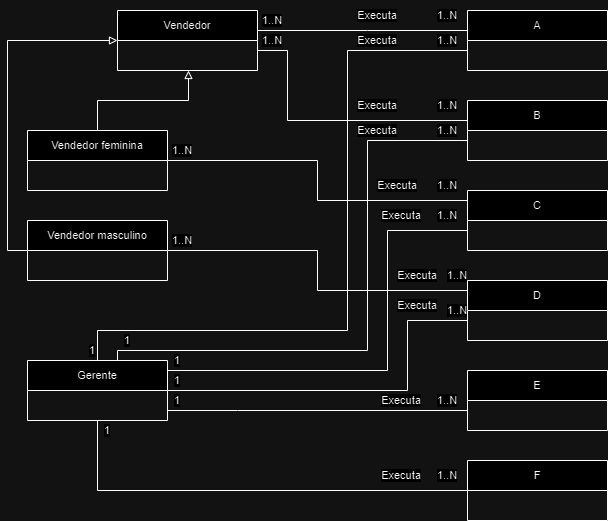

The diagram above was exported from draw.io. Its source (the exported page's mxGraphModel, read from the mxfile embedded in the PNG):
<mxGraphModel dx="1009" dy="539" grid="1" gridSize="10" guides="1" tooltips="1" connect="1" arrows="1" fold="1" page="1" pageScale="1" pageWidth="827" pageHeight="1169" math="0" shadow="0">
  <root>
    <mxCell id="0" />
    <mxCell id="1" parent="0" />
    <mxCell id="bsDbmYiIRVV3-7v4_wGg-15" style="edgeStyle=orthogonalEdgeStyle;shape=connector;rounded=0;orthogonalLoop=1;jettySize=auto;html=1;strokeColor=default;align=center;verticalAlign=middle;fontFamily=Helvetica;fontSize=11;fontColor=default;labelBackgroundColor=default;endArrow=none;endFill=0;" parent="1" source="bsDbmYiIRVV3-7v4_wGg-1" target="bsDbmYiIRVV3-7v4_wGg-7" edge="1">
      <mxGeometry relative="1" as="geometry">
        <Array as="points">
          <mxPoint x="380" y="60" />
          <mxPoint x="380" y="60" />
        </Array>
      </mxGeometry>
    </mxCell>
    <mxCell id="bsDbmYiIRVV3-7v4_wGg-16" style="edgeStyle=orthogonalEdgeStyle;shape=connector;rounded=0;orthogonalLoop=1;jettySize=auto;html=1;strokeColor=default;align=center;verticalAlign=middle;fontFamily=Helvetica;fontSize=11;fontColor=default;labelBackgroundColor=default;endArrow=none;endFill=0;" parent="1" source="bsDbmYiIRVV3-7v4_wGg-1" target="bsDbmYiIRVV3-7v4_wGg-8" edge="1">
      <mxGeometry relative="1" as="geometry">
        <mxPoint x="510" y="170" as="targetPoint" />
        <Array as="points">
          <mxPoint x="300" y="80" />
          <mxPoint x="300" y="150" />
        </Array>
      </mxGeometry>
    </mxCell>
    <mxCell id="bsDbmYiIRVV3-7v4_wGg-1" value="Vendedor" style="swimlane;fontStyle=0;childLayout=stackLayout;horizontal=1;startSize=30;horizontalStack=0;resizeParent=1;resizeParentMax=0;resizeLast=0;collapsible=1;marginBottom=0;whiteSpace=wrap;html=1;fontFamily=Helvetica;fontSize=11;fontColor=default;labelBackgroundColor=default;" parent="1" vertex="1">
      <mxGeometry x="130" y="40" width="140" height="60" as="geometry" />
    </mxCell>
    <mxCell id="bsDbmYiIRVV3-7v4_wGg-17" style="edgeStyle=orthogonalEdgeStyle;shape=connector;rounded=0;orthogonalLoop=1;jettySize=auto;html=1;strokeColor=default;align=center;verticalAlign=middle;fontFamily=Helvetica;fontSize=11;fontColor=default;labelBackgroundColor=default;endArrow=block;endFill=0;" parent="1" source="bsDbmYiIRVV3-7v4_wGg-5" target="bsDbmYiIRVV3-7v4_wGg-1" edge="1">
      <mxGeometry relative="1" as="geometry">
        <mxPoint x="200" y="90" as="targetPoint" />
        <Array as="points">
          <mxPoint x="110" y="130" />
          <mxPoint x="201" y="130" />
        </Array>
      </mxGeometry>
    </mxCell>
    <mxCell id="bsDbmYiIRVV3-7v4_wGg-19" style="edgeStyle=orthogonalEdgeStyle;shape=connector;rounded=0;orthogonalLoop=1;jettySize=auto;html=1;strokeColor=default;align=center;verticalAlign=middle;fontFamily=Helvetica;fontSize=11;fontColor=default;labelBackgroundColor=default;endArrow=none;endFill=0;" parent="1" source="bsDbmYiIRVV3-7v4_wGg-5" target="bsDbmYiIRVV3-7v4_wGg-9" edge="1">
      <mxGeometry relative="1" as="geometry">
        <Array as="points">
          <mxPoint x="330" y="190" />
          <mxPoint x="330" y="230" />
        </Array>
      </mxGeometry>
    </mxCell>
    <mxCell id="bsDbmYiIRVV3-7v4_wGg-5" value="Vendedor feminina" style="swimlane;fontStyle=0;childLayout=stackLayout;horizontal=1;startSize=30;horizontalStack=0;resizeParent=1;resizeParentMax=0;resizeLast=0;collapsible=1;marginBottom=0;whiteSpace=wrap;html=1;fontFamily=Helvetica;fontSize=11;fontColor=default;labelBackgroundColor=default;" parent="1" vertex="1">
      <mxGeometry x="40" y="160" width="140" height="60" as="geometry" />
    </mxCell>
    <mxCell id="bsDbmYiIRVV3-7v4_wGg-14" style="edgeStyle=orthogonalEdgeStyle;shape=connector;rounded=0;orthogonalLoop=1;jettySize=auto;html=1;strokeColor=default;align=center;verticalAlign=middle;fontFamily=Helvetica;fontSize=11;fontColor=default;labelBackgroundColor=default;endArrow=block;endFill=0;" parent="1" source="bsDbmYiIRVV3-7v4_wGg-6" target="bsDbmYiIRVV3-7v4_wGg-1" edge="1">
      <mxGeometry relative="1" as="geometry">
        <Array as="points">
          <mxPoint x="20" y="280" />
          <mxPoint x="20" y="70" />
        </Array>
      </mxGeometry>
    </mxCell>
    <mxCell id="bsDbmYiIRVV3-7v4_wGg-20" style="edgeStyle=orthogonalEdgeStyle;shape=connector;rounded=0;orthogonalLoop=1;jettySize=auto;html=1;strokeColor=default;align=center;verticalAlign=middle;fontFamily=Helvetica;fontSize=11;fontColor=default;labelBackgroundColor=default;endArrow=none;endFill=0;" parent="1" source="bsDbmYiIRVV3-7v4_wGg-6" target="bsDbmYiIRVV3-7v4_wGg-10" edge="1">
      <mxGeometry relative="1" as="geometry">
        <Array as="points">
          <mxPoint x="330" y="280" />
          <mxPoint x="330" y="320" />
        </Array>
      </mxGeometry>
    </mxCell>
    <mxCell id="bsDbmYiIRVV3-7v4_wGg-6" value="Vendedor masculino" style="swimlane;fontStyle=0;childLayout=stackLayout;horizontal=1;startSize=30;horizontalStack=0;resizeParent=1;resizeParentMax=0;resizeLast=0;collapsible=1;marginBottom=0;whiteSpace=wrap;html=1;fontFamily=Helvetica;fontSize=11;fontColor=default;labelBackgroundColor=default;" parent="1" vertex="1">
      <mxGeometry x="40" y="250" width="140" height="60" as="geometry" />
    </mxCell>
    <mxCell id="bsDbmYiIRVV3-7v4_wGg-7" value="A" style="swimlane;fontStyle=0;childLayout=stackLayout;horizontal=1;startSize=30;horizontalStack=0;resizeParent=1;resizeParentMax=0;resizeLast=0;collapsible=1;marginBottom=0;whiteSpace=wrap;html=1;fontFamily=Helvetica;fontSize=11;fontColor=default;labelBackgroundColor=default;" parent="1" vertex="1">
      <mxGeometry x="480" y="40" width="140" height="60" as="geometry" />
    </mxCell>
    <mxCell id="bsDbmYiIRVV3-7v4_wGg-8" value="B" style="swimlane;fontStyle=0;childLayout=stackLayout;horizontal=1;startSize=30;horizontalStack=0;resizeParent=1;resizeParentMax=0;resizeLast=0;collapsible=1;marginBottom=0;whiteSpace=wrap;html=1;fontFamily=Helvetica;fontSize=11;fontColor=default;labelBackgroundColor=default;" parent="1" vertex="1">
      <mxGeometry x="480" y="130" width="140" height="60" as="geometry" />
    </mxCell>
    <mxCell id="bsDbmYiIRVV3-7v4_wGg-9" value="C" style="swimlane;fontStyle=0;childLayout=stackLayout;horizontal=1;startSize=30;horizontalStack=0;resizeParent=1;resizeParentMax=0;resizeLast=0;collapsible=1;marginBottom=0;whiteSpace=wrap;html=1;fontFamily=Helvetica;fontSize=11;fontColor=default;labelBackgroundColor=default;" parent="1" vertex="1">
      <mxGeometry x="480" y="220" width="140" height="60" as="geometry" />
    </mxCell>
    <mxCell id="bsDbmYiIRVV3-7v4_wGg-10" value="D" style="swimlane;fontStyle=0;childLayout=stackLayout;horizontal=1;startSize=30;horizontalStack=0;resizeParent=1;resizeParentMax=0;resizeLast=0;collapsible=1;marginBottom=0;whiteSpace=wrap;html=1;fontFamily=Helvetica;fontSize=11;fontColor=default;labelBackgroundColor=default;" parent="1" vertex="1">
      <mxGeometry x="480" y="310" width="140" height="60" as="geometry" />
    </mxCell>
    <mxCell id="bsDbmYiIRVV3-7v4_wGg-11" value="E" style="swimlane;fontStyle=0;childLayout=stackLayout;horizontal=1;startSize=30;horizontalStack=0;resizeParent=1;resizeParentMax=0;resizeLast=0;collapsible=1;marginBottom=0;whiteSpace=wrap;html=1;fontFamily=Helvetica;fontSize=11;fontColor=default;labelBackgroundColor=default;" parent="1" vertex="1">
      <mxGeometry x="480" y="400" width="140" height="60" as="geometry" />
    </mxCell>
    <mxCell id="bsDbmYiIRVV3-7v4_wGg-12" value="F" style="swimlane;fontStyle=0;childLayout=stackLayout;horizontal=1;startSize=30;horizontalStack=0;resizeParent=1;resizeParentMax=0;resizeLast=0;collapsible=1;marginBottom=0;whiteSpace=wrap;html=1;fontFamily=Helvetica;fontSize=11;fontColor=default;labelBackgroundColor=default;" parent="1" vertex="1">
      <mxGeometry x="480" y="490" width="140" height="60" as="geometry" />
    </mxCell>
    <mxCell id="bsDbmYiIRVV3-7v4_wGg-21" style="edgeStyle=orthogonalEdgeStyle;shape=connector;rounded=0;orthogonalLoop=1;jettySize=auto;html=1;entryX=0;entryY=0.5;entryDx=0;entryDy=0;strokeColor=default;align=center;verticalAlign=middle;fontFamily=Helvetica;fontSize=11;fontColor=default;labelBackgroundColor=default;endArrow=none;endFill=0;" parent="1" source="bsDbmYiIRVV3-7v4_wGg-18" target="bsDbmYiIRVV3-7v4_wGg-12" edge="1">
      <mxGeometry relative="1" as="geometry">
        <Array as="points">
          <mxPoint x="110" y="520" />
        </Array>
      </mxGeometry>
    </mxCell>
    <mxCell id="bsDbmYiIRVV3-7v4_wGg-22" style="edgeStyle=orthogonalEdgeStyle;shape=connector;rounded=0;orthogonalLoop=1;jettySize=auto;html=1;strokeColor=default;align=center;verticalAlign=middle;fontFamily=Helvetica;fontSize=11;fontColor=default;labelBackgroundColor=default;endArrow=none;endFill=0;" parent="1" source="bsDbmYiIRVV3-7v4_wGg-18" target="bsDbmYiIRVV3-7v4_wGg-11" edge="1">
      <mxGeometry relative="1" as="geometry">
        <Array as="points">
          <mxPoint x="250" y="440" />
          <mxPoint x="250" y="440" />
        </Array>
      </mxGeometry>
    </mxCell>
    <mxCell id="bsDbmYiIRVV3-7v4_wGg-23" style="edgeStyle=orthogonalEdgeStyle;shape=connector;rounded=0;orthogonalLoop=1;jettySize=auto;html=1;strokeColor=default;align=center;verticalAlign=middle;fontFamily=Helvetica;fontSize=11;fontColor=default;labelBackgroundColor=default;endArrow=none;endFill=0;" parent="1" source="bsDbmYiIRVV3-7v4_wGg-18" target="bsDbmYiIRVV3-7v4_wGg-10" edge="1">
      <mxGeometry relative="1" as="geometry">
        <Array as="points">
          <mxPoint x="420" y="420" />
          <mxPoint x="420" y="350" />
        </Array>
      </mxGeometry>
    </mxCell>
    <mxCell id="bsDbmYiIRVV3-7v4_wGg-24" style="edgeStyle=orthogonalEdgeStyle;shape=connector;rounded=0;orthogonalLoop=1;jettySize=auto;html=1;strokeColor=default;align=center;verticalAlign=middle;fontFamily=Helvetica;fontSize=11;fontColor=default;labelBackgroundColor=default;endArrow=none;endFill=0;" parent="1" source="bsDbmYiIRVV3-7v4_wGg-18" target="bsDbmYiIRVV3-7v4_wGg-9" edge="1">
      <mxGeometry relative="1" as="geometry">
        <Array as="points">
          <mxPoint x="400" y="400" />
          <mxPoint x="400" y="260" />
        </Array>
      </mxGeometry>
    </mxCell>
    <mxCell id="bsDbmYiIRVV3-7v4_wGg-25" style="edgeStyle=orthogonalEdgeStyle;shape=connector;rounded=0;orthogonalLoop=1;jettySize=auto;html=1;strokeColor=default;align=center;verticalAlign=middle;fontFamily=Helvetica;fontSize=11;fontColor=default;labelBackgroundColor=default;endArrow=none;endFill=0;" parent="1" source="bsDbmYiIRVV3-7v4_wGg-18" target="bsDbmYiIRVV3-7v4_wGg-8" edge="1">
      <mxGeometry relative="1" as="geometry">
        <Array as="points">
          <mxPoint x="130" y="380" />
          <mxPoint x="380" y="380" />
          <mxPoint x="380" y="170" />
        </Array>
      </mxGeometry>
    </mxCell>
    <mxCell id="bsDbmYiIRVV3-7v4_wGg-26" style="edgeStyle=orthogonalEdgeStyle;shape=connector;rounded=0;orthogonalLoop=1;jettySize=auto;html=1;strokeColor=default;align=center;verticalAlign=middle;fontFamily=Helvetica;fontSize=11;fontColor=default;labelBackgroundColor=default;endArrow=none;endFill=0;" parent="1" source="bsDbmYiIRVV3-7v4_wGg-18" target="bsDbmYiIRVV3-7v4_wGg-7" edge="1">
      <mxGeometry relative="1" as="geometry">
        <Array as="points">
          <mxPoint x="110" y="360" />
          <mxPoint x="360" y="360" />
          <mxPoint x="360" y="80" />
        </Array>
      </mxGeometry>
    </mxCell>
    <mxCell id="bsDbmYiIRVV3-7v4_wGg-18" value="Gerente" style="swimlane;fontStyle=0;childLayout=stackLayout;horizontal=1;startSize=30;horizontalStack=0;resizeParent=1;resizeParentMax=0;resizeLast=0;collapsible=1;marginBottom=0;whiteSpace=wrap;html=1;fontFamily=Helvetica;fontSize=11;fontColor=default;labelBackgroundColor=default;" parent="1" vertex="1">
      <mxGeometry x="40" y="390" width="140" height="60" as="geometry" />
    </mxCell>
    <mxCell id="bsDbmYiIRVV3-7v4_wGg-27" value="Executa" style="text;html=1;align=center;verticalAlign=middle;whiteSpace=wrap;rounded=0;fontFamily=Helvetica;fontSize=11;fontColor=default;labelBackgroundColor=default;" parent="1" vertex="1">
      <mxGeometry x="360" y="30" width="60" height="30" as="geometry" />
    </mxCell>
    <mxCell id="bsDbmYiIRVV3-7v4_wGg-28" value="Executa" style="text;html=1;align=center;verticalAlign=middle;whiteSpace=wrap;rounded=0;fontFamily=Helvetica;fontSize=11;fontColor=default;labelBackgroundColor=default;" parent="1" vertex="1">
      <mxGeometry x="360" y="55" width="60" height="30" as="geometry" />
    </mxCell>
    <mxCell id="bsDbmYiIRVV3-7v4_wGg-29" value="Executa" style="text;html=1;align=center;verticalAlign=middle;whiteSpace=wrap;rounded=0;fontFamily=Helvetica;fontSize=11;fontColor=default;labelBackgroundColor=default;" parent="1" vertex="1">
      <mxGeometry x="360" y="120" width="60" height="30" as="geometry" />
    </mxCell>
    <mxCell id="bsDbmYiIRVV3-7v4_wGg-30" value="Executa" style="text;html=1;align=center;verticalAlign=middle;whiteSpace=wrap;rounded=0;fontFamily=Helvetica;fontSize=11;fontColor=default;labelBackgroundColor=default;" parent="1" vertex="1">
      <mxGeometry x="360" y="145" width="60" height="30" as="geometry" />
    </mxCell>
    <mxCell id="bsDbmYiIRVV3-7v4_wGg-31" value="Executa" style="text;html=1;align=center;verticalAlign=middle;whiteSpace=wrap;rounded=0;fontFamily=Helvetica;fontSize=11;fontColor=default;labelBackgroundColor=default;" parent="1" vertex="1">
      <mxGeometry x="380" y="200" width="60" height="30" as="geometry" />
    </mxCell>
    <mxCell id="bsDbmYiIRVV3-7v4_wGg-32" value="Executa" style="text;html=1;align=center;verticalAlign=middle;whiteSpace=wrap;rounded=0;fontFamily=Helvetica;fontSize=11;fontColor=default;labelBackgroundColor=default;" parent="1" vertex="1">
      <mxGeometry x="384" y="230" width="60" height="30" as="geometry" />
    </mxCell>
    <mxCell id="bsDbmYiIRVV3-7v4_wGg-33" value="Executa" style="text;html=1;align=center;verticalAlign=middle;whiteSpace=wrap;rounded=0;fontFamily=Helvetica;fontSize=11;fontColor=default;labelBackgroundColor=default;" parent="1" vertex="1">
      <mxGeometry x="400" y="290" width="60" height="30" as="geometry" />
    </mxCell>
    <mxCell id="bsDbmYiIRVV3-7v4_wGg-34" value="Executa" style="text;html=1;align=center;verticalAlign=middle;whiteSpace=wrap;rounded=0;fontFamily=Helvetica;fontSize=11;fontColor=default;labelBackgroundColor=default;" parent="1" vertex="1">
      <mxGeometry x="400" y="320" width="60" height="30" as="geometry" />
    </mxCell>
    <mxCell id="bsDbmYiIRVV3-7v4_wGg-35" value="Executa" style="text;html=1;align=center;verticalAlign=middle;whiteSpace=wrap;rounded=0;fontFamily=Helvetica;fontSize=11;fontColor=default;labelBackgroundColor=default;" parent="1" vertex="1">
      <mxGeometry x="384" y="415" width="60" height="30" as="geometry" />
    </mxCell>
    <mxCell id="bsDbmYiIRVV3-7v4_wGg-36" value="Executa" style="text;html=1;align=center;verticalAlign=middle;whiteSpace=wrap;rounded=0;fontFamily=Helvetica;fontSize=11;fontColor=default;labelBackgroundColor=default;" parent="1" vertex="1">
      <mxGeometry x="384" y="490" width="60" height="30" as="geometry" />
    </mxCell>
    <mxCell id="bsDbmYiIRVV3-7v4_wGg-37" value="1..N" style="text;html=1;align=center;verticalAlign=middle;whiteSpace=wrap;rounded=0;fontFamily=Helvetica;fontSize=11;fontColor=default;labelBackgroundColor=default;" parent="1" vertex="1">
      <mxGeometry x="430" y="230" width="60" height="30" as="geometry" />
    </mxCell>
    <mxCell id="bsDbmYiIRVV3-7v4_wGg-38" value="1..N" style="text;html=1;align=center;verticalAlign=middle;whiteSpace=wrap;rounded=0;fontFamily=Helvetica;fontSize=11;fontColor=default;labelBackgroundColor=default;" parent="1" vertex="1">
      <mxGeometry x="440" y="290" width="60" height="30" as="geometry" />
    </mxCell>
    <mxCell id="bsDbmYiIRVV3-7v4_wGg-39" value="1..N" style="text;html=1;align=center;verticalAlign=middle;whiteSpace=wrap;rounded=0;fontFamily=Helvetica;fontSize=11;fontColor=default;labelBackgroundColor=default;" parent="1" vertex="1">
      <mxGeometry x="430" y="200" width="60" height="30" as="geometry" />
    </mxCell>
    <mxCell id="bsDbmYiIRVV3-7v4_wGg-40" value="1..N" style="text;html=1;align=center;verticalAlign=middle;whiteSpace=wrap;rounded=0;fontFamily=Helvetica;fontSize=11;fontColor=default;labelBackgroundColor=default;" parent="1" vertex="1">
      <mxGeometry x="430" y="145" width="60" height="30" as="geometry" />
    </mxCell>
    <mxCell id="bsDbmYiIRVV3-7v4_wGg-42" value="1..N" style="text;html=1;align=center;verticalAlign=middle;whiteSpace=wrap;rounded=0;fontFamily=Helvetica;fontSize=11;fontColor=default;labelBackgroundColor=default;" parent="1" vertex="1">
      <mxGeometry x="430" y="120" width="60" height="30" as="geometry" />
    </mxCell>
    <mxCell id="bsDbmYiIRVV3-7v4_wGg-43" value="1..N" style="text;html=1;align=center;verticalAlign=middle;whiteSpace=wrap;rounded=0;fontFamily=Helvetica;fontSize=11;fontColor=default;labelBackgroundColor=default;" parent="1" vertex="1">
      <mxGeometry x="430" y="55" width="60" height="30" as="geometry" />
    </mxCell>
    <mxCell id="bsDbmYiIRVV3-7v4_wGg-44" value="1..N" style="text;html=1;align=center;verticalAlign=middle;whiteSpace=wrap;rounded=0;fontFamily=Helvetica;fontSize=11;fontColor=default;labelBackgroundColor=default;" parent="1" vertex="1">
      <mxGeometry x="430" y="30" width="60" height="30" as="geometry" />
    </mxCell>
    <mxCell id="bsDbmYiIRVV3-7v4_wGg-45" value="1..N" style="text;html=1;align=center;verticalAlign=middle;whiteSpace=wrap;rounded=0;fontFamily=Helvetica;fontSize=11;fontColor=default;labelBackgroundColor=default;" parent="1" vertex="1">
      <mxGeometry x="440" y="325" width="60" height="30" as="geometry" />
    </mxCell>
    <mxCell id="bsDbmYiIRVV3-7v4_wGg-46" value="1..N" style="text;html=1;align=center;verticalAlign=middle;whiteSpace=wrap;rounded=0;fontFamily=Helvetica;fontSize=11;fontColor=default;labelBackgroundColor=default;" parent="1" vertex="1">
      <mxGeometry x="430" y="415" width="60" height="30" as="geometry" />
    </mxCell>
    <mxCell id="bsDbmYiIRVV3-7v4_wGg-47" value="1..N" style="text;html=1;align=center;verticalAlign=middle;whiteSpace=wrap;rounded=0;fontFamily=Helvetica;fontSize=11;fontColor=default;labelBackgroundColor=default;" parent="1" vertex="1">
      <mxGeometry x="430" y="490" width="60" height="30" as="geometry" />
    </mxCell>
    <mxCell id="bsDbmYiIRVV3-7v4_wGg-48" value="1" style="text;html=1;align=center;verticalAlign=middle;whiteSpace=wrap;rounded=0;fontFamily=Helvetica;fontSize=11;fontColor=default;labelBackgroundColor=default;" parent="1" vertex="1">
      <mxGeometry x="90" y="445" width="60" height="30" as="geometry" />
    </mxCell>
    <mxCell id="bsDbmYiIRVV3-7v4_wGg-49" value="1" style="text;html=1;align=center;verticalAlign=middle;whiteSpace=wrap;rounded=0;fontFamily=Helvetica;fontSize=11;fontColor=default;labelBackgroundColor=default;" parent="1" vertex="1">
      <mxGeometry x="160" y="415" width="60" height="30" as="geometry" />
    </mxCell>
    <mxCell id="bsDbmYiIRVV3-7v4_wGg-50" value="1" style="text;html=1;align=center;verticalAlign=middle;whiteSpace=wrap;rounded=0;fontFamily=Helvetica;fontSize=11;fontColor=default;labelBackgroundColor=default;" parent="1" vertex="1">
      <mxGeometry x="165" y="400" width="50" height="20" as="geometry" />
    </mxCell>
    <mxCell id="bsDbmYiIRVV3-7v4_wGg-51" value="1" style="text;html=1;align=center;verticalAlign=middle;whiteSpace=wrap;rounded=0;fontFamily=Helvetica;fontSize=11;fontColor=default;labelBackgroundColor=default;" parent="1" vertex="1">
      <mxGeometry x="165" y="380" width="50" height="20" as="geometry" />
    </mxCell>
    <mxCell id="bsDbmYiIRVV3-7v4_wGg-52" value="1" style="text;html=1;align=center;verticalAlign=middle;whiteSpace=wrap;rounded=0;fontFamily=Helvetica;fontSize=11;fontColor=default;labelBackgroundColor=default;" parent="1" vertex="1">
      <mxGeometry x="115" y="360" width="50" height="20" as="geometry" />
    </mxCell>
    <mxCell id="bsDbmYiIRVV3-7v4_wGg-53" value="1" style="text;html=1;align=center;verticalAlign=middle;whiteSpace=wrap;rounded=0;fontFamily=Helvetica;fontSize=11;fontColor=default;labelBackgroundColor=default;" parent="1" vertex="1">
      <mxGeometry x="80" y="370" width="50" height="20" as="geometry" />
    </mxCell>
    <mxCell id="bsDbmYiIRVV3-7v4_wGg-54" value="1..N&lt;span style=&quot;color: rgba(0, 0, 0, 0); font-family: monospace; font-size: 0px; text-align: start; text-wrap: nowrap; background-color: rgb(251, 251, 251);&quot;&gt;%3CmxGraphModel%3E%3Croot%3E%3CmxCell%20id%3D%220%22%2F%3E%3CmxCell%20id%3D%221%22%20parent%3D%220%22%2F%3E%3CmxCell%20id%3D%222%22%20value%3D%221%22%20style%3D%22text%3Bhtml%3D1%3Balign%3Dcenter%3BverticalAlign%3Dmiddle%3BwhiteSpace%3Dwrap%3Brounded%3D0%3BfontFamily%3DHelvetica%3BfontSize%3D11%3BfontColor%3Ddefault%3BlabelBackgroundColor%3Ddefault%3B%22%20vertex%3D%221%22%20parent%3D%221%22%3E%3CmxGeometry%20x%3D%2280%22%20y%3D%22370%22%20width%3D%2250%22%20height%3D%2220%22%20as%3D%22geometry%22%2F%3E%3C%2FmxCell%3E%3C%2Froot%3E%3C%2FmxGraphModel%3E&lt;/span&gt;" style="text;html=1;align=center;verticalAlign=middle;whiteSpace=wrap;rounded=0;fontFamily=Helvetica;fontSize=11;fontColor=default;labelBackgroundColor=default;" parent="1" vertex="1">
      <mxGeometry x="170" y="260" width="50" height="20" as="geometry" />
    </mxCell>
    <mxCell id="bsDbmYiIRVV3-7v4_wGg-55" value="1..N&lt;span style=&quot;color: rgba(0, 0, 0, 0); font-family: monospace; font-size: 0px; text-align: start; text-wrap: nowrap; background-color: rgb(251, 251, 251);&quot;&gt;%3CmxGraphModel%3E%3Croot%3E%3CmxCell%20id%3D%220%22%2F%3E%3CmxCell%20id%3D%221%22%20parent%3D%220%22%2F%3E%3CmxCell%20id%3D%222%22%20value%3D%221%22%20style%3D%22text%3Bhtml%3D1%3Balign%3Dcenter%3BverticalAlign%3Dmiddle%3BwhiteSpace%3Dwrap%3Brounded%3D0%3BfontFamily%3DHelvetica%3BfontSize%3D11%3BfontColor%3Ddefault%3BlabelBackgroundColor%3Ddefault%3B%22%20vertex%3D%221%22%20parent%3D%221%22%3E%3CmxGeometry%20x%3D%2280%22%20y%3D%22370%22%20width%3D%2250%22%20height%3D%2220%22%20as%3D%22geometry%22%2F%3E%3C%2FmxCell%3E%3C%2Froot%3E%3C%2FmxGraphModel%3E&lt;/span&gt;" style="text;html=1;align=center;verticalAlign=middle;whiteSpace=wrap;rounded=0;fontFamily=Helvetica;fontSize=11;fontColor=default;labelBackgroundColor=default;" parent="1" vertex="1">
      <mxGeometry x="170" y="170" width="50" height="20" as="geometry" />
    </mxCell>
    <mxCell id="bsDbmYiIRVV3-7v4_wGg-56" value="1..N&lt;span style=&quot;color: rgba(0, 0, 0, 0); font-family: monospace; font-size: 0px; text-align: start; text-wrap: nowrap; background-color: rgb(251, 251, 251);&quot;&gt;%3CmxGraphModel%3E%3Croot%3E%3CmxCell%20id%3D%220%22%2F%3E%3CmxCell%20id%3D%221%22%20parent%3D%220%22%2F%3E%3CmxCell%20id%3D%222%22%20value%3D%221%22%20style%3D%22text%3Bhtml%3D1%3Balign%3Dcenter%3BverticalAlign%3Dmiddle%3BwhiteSpace%3Dwrap%3Brounded%3D0%3BfontFamily%3DHelvetica%3BfontSize%3D11%3BfontColor%3Ddefault%3BlabelBackgroundColor%3Ddefault%3B%22%20vertex%3D%221%22%20parent%3D%221%22%3E%3CmxGeometry%20x%3D%2280%22%20y%3D%22370%22%20width%3D%2250%22%20height%3D%2220%22%20as%3D%22geometry%22%2F%3E%3C%2FmxCell%3E%3C%2Froot%3E%3C%2FmxGraphModel%3E&lt;/span&gt;" style="text;html=1;align=center;verticalAlign=middle;whiteSpace=wrap;rounded=0;fontFamily=Helvetica;fontSize=11;fontColor=default;labelBackgroundColor=default;" parent="1" vertex="1">
      <mxGeometry x="260" y="40" width="50" height="20" as="geometry" />
    </mxCell>
    <mxCell id="bsDbmYiIRVV3-7v4_wGg-57" value="1..N&lt;span style=&quot;color: rgba(0, 0, 0, 0); font-family: monospace; font-size: 0px; text-align: start; text-wrap: nowrap; background-color: rgb(251, 251, 251);&quot;&gt;%3CmxGraphModel%3E%3Croot%3E%3CmxCell%20id%3D%220%22%2F%3E%3CmxCell%20id%3D%221%22%20parent%3D%220%22%2F%3E%3CmxCell%20id%3D%222%22%20value%3D%221%22%20style%3D%22text%3Bhtml%3D1%3Balign%3Dcenter%3BverticalAlign%3Dmiddle%3BwhiteSpace%3Dwrap%3Brounded%3D0%3BfontFamily%3DHelvetica%3BfontSize%3D11%3BfontColor%3Ddefault%3BlabelBackgroundColor%3Ddefault%3B%22%20vertex%3D%221%22%20parent%3D%221%22%3E%3CmxGeometry%20x%3D%2280%22%20y%3D%22370%22%20width%3D%2250%22%20height%3D%2220%22%20as%3D%22geometry%22%2F%3E%3C%2FmxCell%3E%3C%2Froot%3E%3C%2FmxGraphModel%3E&lt;/span&gt;" style="text;html=1;align=center;verticalAlign=middle;whiteSpace=wrap;rounded=0;fontFamily=Helvetica;fontSize=11;fontColor=default;labelBackgroundColor=default;" parent="1" vertex="1">
      <mxGeometry x="260" y="60" width="50" height="20" as="geometry" />
    </mxCell>
  </root>
</mxGraphModel>